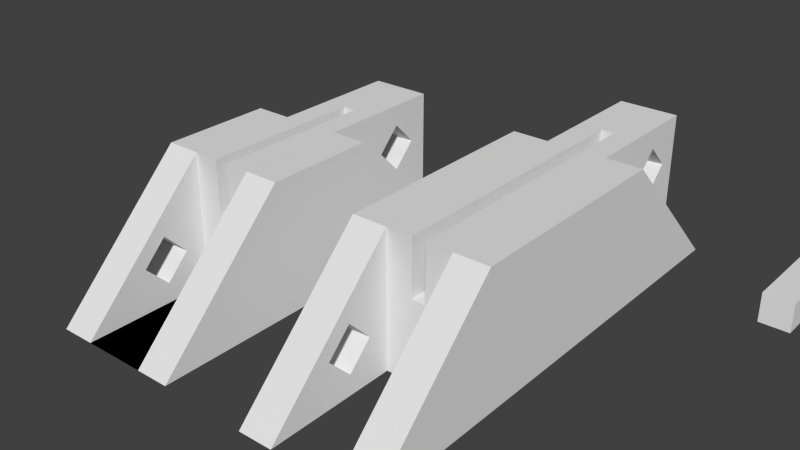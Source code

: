 # Source: model-1cm-single.blend  (saved by Blender 2.76.0; exported with 4.5.12 LTS)
import bpy
from mathutils import Matrix  # noqa: F401  (used for matrix-valued properties, if any)

bpy.ops.wm.read_factory_settings(use_empty=True)
scene = bpy.context.scene
scene.name = 'Scene'

# ---- collections
col_collection_1 = bpy.data.collections.new('Collection 1'); scene.collection.children.link(col_collection_1)

# ---- world
world_world = bpy.data.worlds.new('World'); scene.world = world_world
world_world.color = (0.05088, 0.05088, 0.05088)
world_world.use_sun_shadow = False
world_world.sun_shadow_jitter_overblur = 0.0
world_world.cycles.sampling_method = 'MANUAL'
world_world.cycles.sample_map_resolution = 256

# ---- meshes
me_cube_000 = bpy.data.meshes.new('Cube.000')
me_cube_000.from_pydata([(-0.05588, -0.07445, 0.05173), (-0.05588, 0.07555, 0.05173), (-0.05588, 0.07555, -0.06827), (-0.05588, -0.07445, -0.06827), (0.06412, -0.07445, 0.05173), (0.01012, -0.07445, 0.05173), (0.01012, -0.07445, 0.00173), (-0.00188, -0.07445, 0.00173), (-0.00188, -0.07445, 0.05173), (0.06412, -0.07445, -0.06827), (-0.00188, 0.07555, 0.05173), (-0.00188, 0.07555, 0.00173), (0.01012, 0.07555, 0.00173), (0.01012, 0.07555, 0.05173), (0.06412, 0.07555, 0.05173), (0.06412, 0.07555, -0.06827), (-0.05588, 0.07555, -0.06827), (-0.05588, 0.07555, 0.05173), (-0.05588, 0.1954, -0.06827), (0.06412, 0.1954, -0.06827), (0.03112, 0.1946, -0.06827), (-0.02288, 0.1946, -0.06827), (-0.02288, 0.07565, -0.06827), (0.06412, 0.07555, 0.05173), (0.01012, 0.07555, 0.05173), (0.01012, 0.07555, 0.00173), (-0.00188, 0.07555, 0.00173), (-0.00188, 0.07555, 0.05173), (0.06412, 0.07555, -0.06827), (-0.00188, 0.07565, 0.05163), (-0.02288, 0.07565, 0.05163), (-0.02288, 0.1946, -0.06747), (0.03112, 0.1946, -0.06747), (0.03112, 0.07565, 0.05163), (0.01012, 0.07565, 0.05163), (0.03112, 0.07565, -0.06827), (0.03112, 0.1946, -0.06827), (-0.02288, 0.1946, -0.06827), (-0.02288, 0.07565, -0.06827), (0.01012, 0.07565, 0.00173), (0.01012, 0.1255, 0.00173), (-0.00188, 0.1255, 0.00173), (-0.00188, 0.07565, 0.00173), (-0.00188, 0.07565, 0.05173), (-0.02288, 0.07565, 0.05173), (-0.02288, 0.1353, 0.01173), (-0.02288, 0.1565, -0.009484), (-0.02288, 0.1778, 0.01173), (-0.02288, 0.1946, 0.05173), (0.03112, 0.1946, 0.05173), (0.03112, 0.1565, -0.009484), (0.03112, 0.1353, 0.01173), (0.03112, 0.1565, 0.03294), (0.03112, 0.07565, 0.05173), (0.01012, 0.07565, 0.05173), (0.03112, 0.07565, -0.06827), (-0.00188, 0.1255, 0.00173), (-0.00188, 0.1255, 0.00173), (-0.00188, 0.1255, 0.05173), (0.01012, 0.1255, 0.05173), (-0.02288, 0.1565, 0.03294), (0.03112, 0.1778, 0.01173), (0.01012, 0.1255, 0.00173), (0.01012, 0.1255, 0.00173), (-0.05588, -0.1245, 0.05173), (-0.05588, -0.1245, 0.05173), (-0.05588, -0.1245, 0.05173), (0.06412, -0.1245, 0.05173), (0.01012, -0.1245, 0.05173), (0.01012, -0.1245, 0.00173), (-0.00188, -0.1245, 0.00173), (-0.00188, -0.1245, 0.05173), (-0.02488, -0.1245, 0.05173), (-0.02488, -0.1245, -0.06827), (-0.02488, -0.1245, -0.06827), (0.03312, -0.1245, -0.06827), (0.03312, -0.1245, 0.05173), (0.06412, -0.1245, 0.05173), (-0.00188, -0.1245, 0.05173), (-0.02488, -0.1245, 0.05173), (-0.05588, -0.1245, -0.06827), (-0.05588, -0.1245, -0.06827), (-0.05588, -0.1245, 0.05173), (0.06412, -0.1245, 0.05173), (0.03312, -0.1245, 0.05173), (0.01012, -0.1245, 0.05173), (0.01012, -0.07445, 0.05173), (0.01012, -0.07445, 0.00173), (-0.00188, -0.07445, 0.00173), (-0.00188, -0.07445, 0.05173), (0.03312, -0.2445, -0.06827), (-0.02488, -0.2445, -0.06827), (-0.05588, -0.2445, -0.06827), (0.06412, -0.2445, -0.06827), (-0.02488, -0.1858, -0.02927), (-0.02488, -0.1646, -0.008057), (-0.02488, -0.1433, -0.02927), (-0.02488, -0.1646, -0.05048), (-0.05588, -0.07445, 0.05173), (-0.05588, -0.07445, -0.06827), (0.06412, -0.1245, -0.06827), (0.06412, -0.1245, -0.06827), (-0.05588, -0.1858, -0.02927), (-0.05588, -0.1646, -0.05048), (-0.05588, -0.1433, -0.02927), (-0.05588, -0.1646, -0.008057), (0.06412, -0.07445, 0.05173), (0.06412, -0.07445, -0.06827)], [], [(0, 1, 2, 3), (4, 5, 6, 7, 8, 0, 3, 9), (10, 1, 0, 8), (1, 10, 11, 12, 13, 14, 15, 2), (3, 2, 15, 9), (14, 4, 9, 15), (4, 14, 13, 5), (6, 5, 13, 12), (7, 6, 12, 11), (11, 10, 8, 7), (16, 17, 18), (16, 18, 19, 20, 21, 22), (23, 24, 25, 26, 27, 17, 16, 28), (18, 17, 27, 29, 30, 31, 32, 33, 34, 24, 23, 19), (16, 22, 35, 20, 19, 28), (20, 36, 37, 21), (21, 37, 38, 22), (19, 23, 28), (39, 25, 24, 34), (26, 25, 39, 40, 41, 42), (29, 27, 26, 42), (29, 43, 44, 30), (30, 45, 46, 47, 48, 31), (48, 49, 32, 31), (32, 50, 51, 52, 49, 53, 33), (53, 54, 34, 33), (22, 38, 55, 35), (35, 55, 36, 20), (38, 37, 36, 55), (34, 40, 39), (41, 40, 63, 56), (42, 41, 29), (43, 29, 41, 56, 57, 58), (53, 49, 48, 44, 43, 58, 59, 54), (30, 44, 48, 47, 60, 45), (51, 50, 46, 45), (47, 46, 50, 61), (32, 49, 52, 61, 50), (52, 51, 45, 60), (54, 59, 62, 63, 40, 34), (63, 62, 57, 56), (59, 58, 57, 62), (60, 47, 61, 52), (64, 65, 66), (67, 68, 69, 70, 71, 64, 66, 72, 73, 74, 75, 76, 77), (78, 79, 65, 64, 71), (65, 80, 81, 82, 66), (83, 67, 77), (83, 84, 85, 68, 67), (69, 68, 85, 86, 87), (70, 69, 87, 88), (88, 89, 78, 71, 70), (76, 90, 91, 72, 66, 92, 93, 77), (72, 91, 94, 95, 96, 73), (73, 96, 97, 94, 91, 74), (74, 91, 92, 81), (75, 90, 76), (89, 98, 65, 79, 78), (65, 98, 99, 80), (100, 101, 81, 80), (81, 92, 102, 103, 104, 82), (82, 104, 105, 102, 92, 66), (83, 77, 101, 100), (83, 106, 86, 85, 84), (98, 89, 88, 87, 86, 106, 107, 99), (90, 75, 101, 93), (77, 93, 101), (95, 94, 102, 105), (105, 104, 96, 95), (104, 103, 97, 96), (94, 97, 103, 102), (80, 99, 107, 100), (106, 83, 100, 107)])
me_cube_000.use_remesh_preserve_volume = False
me_cube_000.use_remesh_preserve_attributes = False
me_cube_000.use_mirror_vertex_groups = False
me_cube_000.update()
me_cube_013 = bpy.data.meshes.new('Cube.013')
me_cube_013.from_pydata([(-0.05588, -0.0226, 0.05173), (-0.05588, 0.0274, 0.05173), (-0.05588, 0.0274, -0.06827), (-0.05588, -0.0226, -0.06827), (0.06412, -0.0226, 0.05173), (0.01012, -0.0226, 0.05173), (0.01012, -0.0226, 0.00173), (-0.00188, -0.0226, 0.00173), (-0.00188, -0.0226, 0.05173), (0.06412, -0.0226, -0.06827), (-0.00188, 0.0274, 0.05173), (-0.00188, 0.0274, 0.00173), (0.01012, 0.0274, 0.00173), (0.01012, 0.0274, 0.05173), (0.06412, 0.0274, 0.05173), (0.06412, 0.0274, -0.06827), (-0.05588, 0.0274, -0.06827), (-0.05588, 0.0274, 0.05173), (-0.05588, 0.1473, -0.06827), (0.06412, 0.1473, -0.06827), (0.03112, 0.1465, -0.06827), (-0.02288, 0.1465, -0.06827), (-0.02288, 0.0275, -0.06827), (0.06412, 0.0274, 0.05173), (0.01012, 0.0274, 0.05173), (0.01012, 0.0274, 0.00173), (-0.00188, 0.0274, 0.00173), (-0.00188, 0.0274, 0.05173), (0.06412, 0.0274, -0.06827), (-0.00188, 0.0275, 0.05163), (-0.02288, 0.0275, 0.05163), (-0.02288, 0.1465, -0.06747), (0.03112, 0.1465, -0.06747), (0.03112, 0.0275, 0.05163), (0.01012, 0.0275, 0.05163), (0.03112, 0.0275, -0.06827), (0.03112, 0.1465, -0.06827), (-0.02288, 0.1465, -0.06827), (-0.02288, 0.0275, -0.06827), (0.01012, 0.0275, 0.00173), (0.01012, 0.07736, 0.00173), (-0.00188, 0.07736, 0.00173), (-0.00188, 0.0275, 0.00173), (-0.00188, 0.0275, 0.05173), (-0.02288, 0.0275, 0.05173), (-0.02288, 0.08718, 0.01173), (-0.02288, 0.1084, -0.009484), (-0.02288, 0.1296, 0.01173), (-0.02288, 0.1465, 0.05173), (0.03112, 0.1465, 0.05173), (0.03112, 0.1084, -0.009484), (0.03112, 0.08718, 0.01173), (0.03112, 0.1084, 0.03294), (0.03112, 0.0275, 0.05173), (0.01012, 0.0275, 0.05173), (0.03112, 0.0275, -0.06827), (-0.00188, 0.07736, 0.00173), (-0.00188, 0.0774, 0.00173), (-0.00188, 0.0774, 0.05173), (0.01012, 0.0774, 0.05173), (-0.02288, 0.1084, 0.03294), (0.03112, 0.1296, 0.01173), (0.01012, 0.0774, 0.00173), (0.01012, 0.07736, 0.00173), (-0.05588, -0.0726, 0.05173), (-0.05588, -0.0726, 0.05173), (-0.05588, -0.0726, 0.05173), (0.06412, -0.0726, 0.05173), (0.01012, -0.0726, 0.05173), (0.01012, -0.0726, 0.00173), (-0.00188, -0.0726, 0.00173), (-0.00188, -0.0726, 0.05173), (-0.02488, -0.0726, 0.05173), (-0.02488, -0.0726, -0.06827), (-0.02488, -0.0726, -0.06827), (0.03312, -0.0726, -0.06827), (0.03312, -0.0726, 0.05173), (0.06412, -0.0726, 0.05173), (-0.00188, -0.0726, 0.05173), (-0.02488, -0.0726, 0.05173), (-0.05588, -0.0726, -0.06827), (-0.05588, -0.0726, -0.06827), (-0.05588, -0.0726, 0.05173), (0.06412, -0.0726, 0.05173), (0.03312, -0.0726, 0.05173), (0.01012, -0.0726, 0.05173), (0.01012, -0.0226, 0.05173), (0.01012, -0.0226, 0.00173), (-0.00188, -0.0226, 0.00173), (-0.00188, -0.0226, 0.05173), (0.03312, -0.1926, -0.06827), (-0.02488, -0.1926, -0.06827), (-0.05588, -0.1926, -0.06827), (0.06412, -0.1926, -0.06827), (-0.02488, -0.1339, -0.02927), (-0.02488, -0.1127, -0.008057), (-0.02488, -0.09149, -0.02927), (-0.02488, -0.1127, -0.05048), (-0.05588, -0.0226, 0.05173), (-0.05588, -0.0226, -0.06827), (0.06412, -0.0726, -0.06827), (0.06412, -0.0726, -0.06827), (-0.05588, -0.1339, -0.02927), (-0.05588, -0.1127, -0.05048), (-0.05588, -0.09149, -0.02927), (-0.05588, -0.1127, -0.008057), (0.06412, -0.0226, 0.05173), (0.06412, -0.0226, -0.06827)], [], [(0, 1, 2, 3), (4, 5, 6, 7, 8, 0, 3, 9), (10, 1, 0, 8), (1, 10, 11, 12, 13, 14, 15, 2), (3, 2, 15, 9), (14, 4, 9, 15), (4, 14, 13, 5), (6, 5, 13, 12), (7, 6, 12, 11), (11, 10, 8, 7), (16, 17, 18), (16, 18, 19, 20, 21, 22), (23, 24, 25, 26, 27, 17, 16, 28), (18, 17, 27, 29, 30, 31, 32, 33, 34, 24, 23, 19), (16, 22, 35, 20, 19, 28), (20, 36, 37, 21), (21, 37, 38, 22), (19, 23, 28), (39, 25, 24, 34), (26, 25, 39, 40, 41, 42), (29, 27, 26, 42), (29, 43, 44, 30), (30, 45, 46, 47, 48, 31), (48, 49, 32, 31), (32, 50, 51, 52, 49, 53, 33), (53, 54, 34, 33), (22, 38, 55, 35), (35, 55, 36, 20), (38, 37, 36, 55), (34, 40, 39), (41, 40, 63, 56), (42, 41, 29), (43, 29, 41, 56, 57, 58), (53, 49, 48, 44, 43, 58, 59, 54), (30, 44, 48, 47, 60, 45), (51, 50, 46, 45), (47, 46, 50, 61), (32, 49, 52, 61, 50), (52, 51, 45, 60), (54, 59, 62, 63, 40, 34), (63, 62, 57, 56), (59, 58, 57, 62), (60, 47, 61, 52), (64, 65, 66), (67, 68, 69, 70, 71, 64, 66, 72, 73, 74, 75, 76, 77), (78, 79, 65, 64, 71), (65, 80, 81, 82, 66), (83, 67, 77), (83, 84, 85, 68, 67), (69, 68, 85, 86, 87), (70, 69, 87, 88), (88, 89, 78, 71, 70), (76, 90, 91, 72, 66, 92, 93, 77), (72, 91, 94, 95, 96, 73), (73, 96, 97, 94, 91, 74), (74, 91, 90, 75), (75, 90, 76), (89, 98, 65, 79, 78), (65, 98, 99, 80), (100, 101, 81, 80), (81, 92, 102, 103, 104, 82), (82, 104, 105, 102, 92, 66), (83, 77, 101, 100), (83, 106, 86, 85, 84), (98, 89, 88, 87, 86, 106, 107, 99), (101, 93, 92, 81), (77, 93, 101), (95, 94, 102, 105), (105, 104, 96, 95), (104, 103, 97, 96), (94, 97, 103, 102), (80, 99, 107, 100), (106, 83, 100, 107)])
me_cube_013.use_remesh_preserve_volume = False
me_cube_013.use_remesh_preserve_attributes = False
me_cube_013.use_mirror_vertex_groups = False
me_cube_013.update()
me_cube_026 = bpy.data.meshes.new('Cube.026')
me_cube_026.from_pydata([(-0.1, -0.1, -0.1), (-0.1, -0.1, 0.1), (-0.1, 0.1, -0.1), (-0.1, 0.1, 0.1), (0.1, -0.1, -0.1), (0.1, -0.1, 0.1), (0.1, 0.1, -0.1), (0.1, 0.1, 0.1)], [], [(1, 3, 2, 0), (3, 7, 6, 2), (7, 5, 4, 6), (5, 1, 0, 4), (0, 2, 6, 4), (5, 7, 3, 1)])
me_cube_026.use_remesh_preserve_volume = False
me_cube_026.use_remesh_preserve_attributes = False
me_cube_026.use_mirror_vertex_groups = False
me_cube_026.update()

# ---- objects
ob_out_000 = bpy.data.objects.new('out.000', me_cube_000)
ob_out_001 = bpy.data.objects.new('out.001', me_cube_013)
ob_nail = bpy.data.objects.new('_nail', me_cube_026)

# ---- transforms, parenting, visibility, modifiers, constraints
ob_out_000.location = (10.0, 12.0, 7.0)
ob_out_000.scale = (100.0, 100.0, 100.0)
ob_out_000.lineart.crease_threshold = 0.0
ob_out_001.location = (-10.0, 7.0, 7.0)
ob_out_001.scale = (100.0, 100.0, 100.0)
ob_out_001.lineart.crease_threshold = 0.0
ob_nail.location = (27.0, 28.1, 1.4)
ob_nail.rotation_euler = (0.0, 0.0, 1.571)
ob_nail.scale = (43.0, 13.5, 13.5)
ob_nail.hide_viewport = True
ob_nail.lineart.crease_threshold = 0.0

# ---- collection membership
col_collection_1.objects.link(ob_out_000)
col_collection_1.objects.link(ob_out_001)
col_collection_1.objects.link(ob_nail)

# ---- scene / render settings (as saved in the file)
scene.frame_start = 1; scene.frame_end = 250; scene.frame_set(250)
scene.render.engine = 'BLENDER_EEVEE_NEXT'
scene.render.resolution_percentage = 50
scene.render.dither_intensity = 0.0
scene.cycles.use_denoising = False
scene.cycles.samples = 10
scene.cycles.sampling_pattern = 'TABULATED_SOBOL'
scene.cycles.light_sampling_threshold = 0.0
scene.cycles.use_adaptive_sampling = False
scene.cycles.use_light_tree = False
scene.cycles.blur_glossy = 0.0
scene.cycles.pixel_filter_type = 'GAUSSIAN'
scene.cycles.sample_clamp_indirect = 0.0
scene.view_settings.view_transform = 'Standard'
scene.unit_settings.scale_length = 0.001
bpy.context.view_layer.update()

# ---- added for rendering (the .blend has no active camera and no usable light): camera, sun
cam_auto = bpy.data.cameras.new('AutoCamera')
cam_auto.lens = 50.0
cam_auto.sensor_width = 36.0
cam_auto.clip_end = 1000.0
ob_auto_camera = bpy.data.objects.new('AutoCamera', cam_auto)
scene.collection.objects.link(ob_auto_camera)
ob_auto_camera.location = (52.0075, -52.3648, 47.3129)
ob_auto_camera.rotation_euler = (1.09748, -7.21219e-08, 0.694738)
scene.camera = ob_auto_camera
light_auto_sun = bpy.data.lights.new('AutoSun', 'SUN')
light_auto_sun.energy = 3.0
light_auto_sun.angle = 0.0523599
ob_auto_sun = bpy.data.objects.new('AutoSun', light_auto_sun)
scene.collection.objects.link(ob_auto_sun)
ob_auto_sun.rotation_euler = (0.872665, 0.174533, 0.523599)
bpy.context.view_layer.update()
